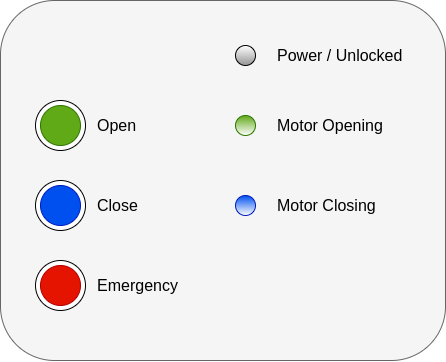

The diagram above was exported from draw.io. Its source (the exported page's mxGraphModel, read from the mxfile embedded in the PNG):
<mxGraphModel dx="1128" dy="701" grid="1" gridSize="10" guides="1" tooltips="1" connect="1" arrows="1" fold="1" page="1" pageScale="1" pageWidth="850" pageHeight="1100" math="0" shadow="0">
  <root>
    <mxCell id="0" />
    <mxCell id="1" parent="0" />
    <mxCell id="KqNSCOSkjqaSsaMwrELJ-22" value="" style="rounded=1;whiteSpace=wrap;html=1;labelBackgroundColor=none;fontSize=16;fillColor=#f5f5f5;strokeColor=#666666;fontColor=#333333;" vertex="1" parent="1">
      <mxGeometry x="155" y="120" width="445" height="360" as="geometry" />
    </mxCell>
    <mxCell id="KqNSCOSkjqaSsaMwrELJ-1" value="" style="ellipse;whiteSpace=wrap;html=1;aspect=fixed;" vertex="1" parent="1">
      <mxGeometry x="190" y="220" width="50" height="50" as="geometry" />
    </mxCell>
    <mxCell id="KqNSCOSkjqaSsaMwrELJ-2" value="" style="ellipse;whiteSpace=wrap;html=1;aspect=fixed;" vertex="1" parent="1">
      <mxGeometry x="190" y="300" width="50" height="50" as="geometry" />
    </mxCell>
    <mxCell id="KqNSCOSkjqaSsaMwrELJ-3" value="" style="ellipse;whiteSpace=wrap;html=1;aspect=fixed;" vertex="1" parent="1">
      <mxGeometry x="190" y="380" width="50" height="50" as="geometry" />
    </mxCell>
    <mxCell id="KqNSCOSkjqaSsaMwrELJ-4" value="Open" style="text;html=1;strokeColor=none;fillColor=none;align=left;verticalAlign=middle;whiteSpace=wrap;rounded=0;fontSize=16;" vertex="1" parent="1">
      <mxGeometry x="250" y="230" width="60" height="30" as="geometry" />
    </mxCell>
    <mxCell id="KqNSCOSkjqaSsaMwrELJ-5" value="Close" style="text;html=1;strokeColor=none;fillColor=none;align=left;verticalAlign=middle;whiteSpace=wrap;rounded=0;fontSize=16;" vertex="1" parent="1">
      <mxGeometry x="250" y="310" width="60" height="30" as="geometry" />
    </mxCell>
    <mxCell id="KqNSCOSkjqaSsaMwrELJ-6" value="Emergency" style="text;html=1;strokeColor=none;fillColor=none;align=left;verticalAlign=middle;whiteSpace=wrap;rounded=0;fontSize=16;" vertex="1" parent="1">
      <mxGeometry x="250" y="390" width="100" height="30" as="geometry" />
    </mxCell>
    <mxCell id="KqNSCOSkjqaSsaMwrELJ-7" value="" style="ellipse;whiteSpace=wrap;html=1;aspect=fixed;labelBackgroundColor=none;textOpacity=50;fillColor=#60a917;strokeColor=#2D7600;fontColor=#ffffff;" vertex="1" parent="1">
      <mxGeometry x="195" y="225" width="40" height="40" as="geometry" />
    </mxCell>
    <mxCell id="KqNSCOSkjqaSsaMwrELJ-8" value="" style="ellipse;whiteSpace=wrap;html=1;aspect=fixed;fillColor=#0050ef;fontColor=#ffffff;strokeColor=#001DBC;" vertex="1" parent="1">
      <mxGeometry x="195" y="305" width="40" height="40" as="geometry" />
    </mxCell>
    <mxCell id="KqNSCOSkjqaSsaMwrELJ-9" value="" style="ellipse;whiteSpace=wrap;html=1;aspect=fixed;fillColor=#e51400;fontColor=#ffffff;strokeColor=#B20000;" vertex="1" parent="1">
      <mxGeometry x="195" y="385" width="40" height="40" as="geometry" />
    </mxCell>
    <mxCell id="KqNSCOSkjqaSsaMwrELJ-10" value="" style="ellipse;whiteSpace=wrap;html=1;aspect=fixed;labelBackgroundColor=none;fontSize=16;fillColor=#60a917;fontColor=#ffffff;strokeColor=#2D7600;gradientColor=#FFFFFF;" vertex="1" parent="1">
      <mxGeometry x="390" y="235" width="20" height="20" as="geometry" />
    </mxCell>
    <mxCell id="KqNSCOSkjqaSsaMwrELJ-11" value="Power / Unlocked" style="text;html=1;strokeColor=none;fillColor=none;align=left;verticalAlign=middle;whiteSpace=wrap;rounded=0;fontSize=16;" vertex="1" parent="1">
      <mxGeometry x="430" y="160" width="140" height="30" as="geometry" />
    </mxCell>
    <mxCell id="KqNSCOSkjqaSsaMwrELJ-12" value="Motor Opening" style="text;html=1;strokeColor=none;fillColor=none;align=left;verticalAlign=middle;whiteSpace=wrap;rounded=0;fontSize=16;" vertex="1" parent="1">
      <mxGeometry x="430" y="230" width="130" height="30" as="geometry" />
    </mxCell>
    <mxCell id="KqNSCOSkjqaSsaMwrELJ-13" value="Motor Closing" style="text;html=1;strokeColor=none;fillColor=none;align=left;verticalAlign=middle;whiteSpace=wrap;rounded=0;fontSize=16;" vertex="1" parent="1">
      <mxGeometry x="430" y="310" width="160" height="30" as="geometry" />
    </mxCell>
    <mxCell id="KqNSCOSkjqaSsaMwrELJ-14" value="" style="ellipse;whiteSpace=wrap;html=1;aspect=fixed;labelBackgroundColor=none;fontSize=16;gradientColor=#949494;" vertex="1" parent="1">
      <mxGeometry x="390" y="165" width="20" height="20" as="geometry" />
    </mxCell>
    <mxCell id="KqNSCOSkjqaSsaMwrELJ-15" value="" style="ellipse;whiteSpace=wrap;html=1;aspect=fixed;labelBackgroundColor=none;fontSize=16;fillColor=#0050ef;fontColor=#ffffff;strokeColor=#001DBC;gradientColor=#FFFFFF;" vertex="1" parent="1">
      <mxGeometry x="390" y="315" width="20" height="20" as="geometry" />
    </mxCell>
  </root>
</mxGraphModel>